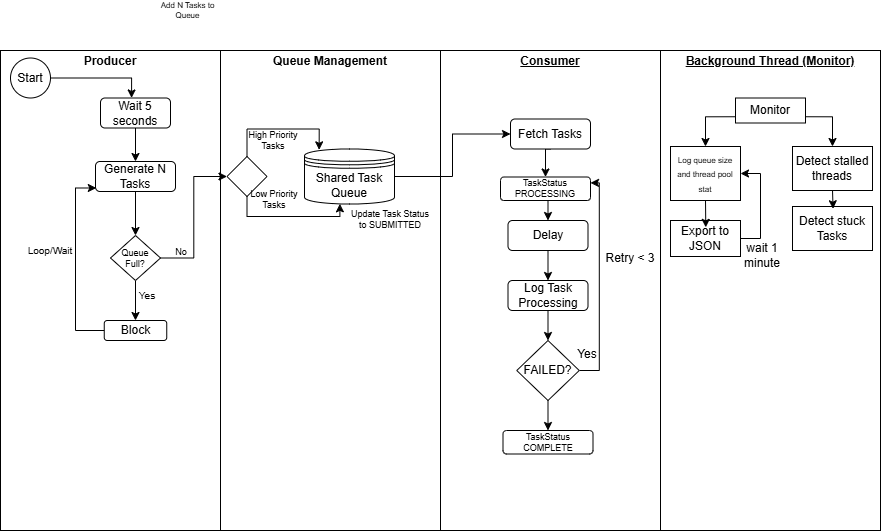

The diagram above was exported from draw.io. Its source (the exported page's mxGraphModel, read from the mxfile embedded in the PNG):
<mxGraphModel dx="1108" dy="1079" grid="1" gridSize="10" guides="1" tooltips="1" connect="1" arrows="1" fold="1" page="0" pageScale="1" pageWidth="850" pageHeight="1100" background="none" math="0" shadow="0">
  <root>
    <mxCell id="0" />
    <mxCell id="1" parent="0" />
    <mxCell id="BmMyXMfouH3AsFZ2RmhQ-73" value="&lt;p style=&quot;margin:0px;margin-top:4px;text-align:center;&quot;&gt;&lt;b&gt;Producer&lt;/b&gt;&lt;/p&gt;" style="verticalAlign=top;align=left;overflow=fill;html=1;whiteSpace=wrap;" vertex="1" parent="1">
      <mxGeometry x="150" y="40" width="220" height="480" as="geometry" />
    </mxCell>
    <mxCell id="BmMyXMfouH3AsFZ2RmhQ-72" value="&lt;p style=&quot;margin:0px;margin-top:4px;text-align:center;&quot;&gt;&lt;b&gt;Queue Management&lt;/b&gt;&lt;/p&gt;" style="verticalAlign=top;align=left;overflow=fill;html=1;whiteSpace=wrap;" vertex="1" parent="1">
      <mxGeometry x="370" y="40" width="220" height="480" as="geometry" />
    </mxCell>
    <mxCell id="BmMyXMfouH3AsFZ2RmhQ-40" value="&lt;p style=&quot;margin:0px;margin-top:4px;text-align:center;text-decoration:underline;&quot;&gt;&lt;b&gt;Consumer&lt;/b&gt;&lt;/p&gt;" style="verticalAlign=top;align=left;overflow=fill;html=1;whiteSpace=wrap;" vertex="1" parent="1">
      <mxGeometry x="590" y="40" width="220" height="480" as="geometry" />
    </mxCell>
    <mxCell id="BmMyXMfouH3AsFZ2RmhQ-41" value="&lt;p style=&quot;margin:0px;margin-top:4px;text-align:center;text-decoration:underline;&quot;&gt;&lt;b&gt;Background Thread (Monitor)&lt;/b&gt;&lt;/p&gt;" style="verticalAlign=top;align=left;overflow=fill;html=1;whiteSpace=wrap;" vertex="1" parent="1">
      <mxGeometry x="810" y="40" width="220" height="480" as="geometry" />
    </mxCell>
    <mxCell id="BmMyXMfouH3AsFZ2RmhQ-46" style="edgeStyle=orthogonalEdgeStyle;rounded=0;orthogonalLoop=1;jettySize=auto;html=1;exitX=1;exitY=0.5;exitDx=0;exitDy=0;entryX=0.444;entryY=-0.002;entryDx=0;entryDy=0;entryPerimeter=0;" edge="1" parent="1" source="BmMyXMfouH3AsFZ2RmhQ-44" target="BmMyXMfouH3AsFZ2RmhQ-102">
      <mxGeometry relative="1" as="geometry" />
    </mxCell>
    <mxCell id="BmMyXMfouH3AsFZ2RmhQ-44" value="Start" style="ellipse;whiteSpace=wrap;html=1;aspect=fixed;" vertex="1" parent="1">
      <mxGeometry x="160" y="47.5" width="40" height="40" as="geometry" />
    </mxCell>
    <mxCell id="BmMyXMfouH3AsFZ2RmhQ-94" style="edgeStyle=orthogonalEdgeStyle;rounded=0;orthogonalLoop=1;jettySize=auto;html=1;exitX=0.5;exitY=1;exitDx=0;exitDy=0;entryX=0.5;entryY=0;entryDx=0;entryDy=0;" edge="1" parent="1" source="BmMyXMfouH3AsFZ2RmhQ-45" target="BmMyXMfouH3AsFZ2RmhQ-93">
      <mxGeometry relative="1" as="geometry" />
    </mxCell>
    <mxCell id="BmMyXMfouH3AsFZ2RmhQ-45" value="Generate N Tasks" style="rounded=1;whiteSpace=wrap;html=1;" vertex="1" parent="1">
      <mxGeometry x="245" y="151" width="80" height="30" as="geometry" />
    </mxCell>
    <mxCell id="BmMyXMfouH3AsFZ2RmhQ-52" style="edgeStyle=orthogonalEdgeStyle;rounded=0;orthogonalLoop=1;jettySize=auto;html=1;exitX=1;exitY=0.5;exitDx=0;exitDy=0;" edge="1" parent="1" source="BmMyXMfouH3AsFZ2RmhQ-47" target="BmMyXMfouH3AsFZ2RmhQ-51">
      <mxGeometry relative="1" as="geometry" />
    </mxCell>
    <mxCell id="BmMyXMfouH3AsFZ2RmhQ-47" value="Shared Task Queue" style="shape=datastore;whiteSpace=wrap;html=1;" vertex="1" parent="1">
      <mxGeometry x="454" y="138.5" width="90" height="55" as="geometry" />
    </mxCell>
    <mxCell id="BmMyXMfouH3AsFZ2RmhQ-49" value="Add N Tasks to Queue" style="text;html=1;align=center;verticalAlign=middle;whiteSpace=wrap;rounded=0;fontSize=8;" vertex="1" parent="1">
      <mxGeometry x="305" y="-10" width="65" height="20" as="geometry" />
    </mxCell>
    <mxCell id="BmMyXMfouH3AsFZ2RmhQ-108" style="edgeStyle=orthogonalEdgeStyle;rounded=0;orthogonalLoop=1;jettySize=auto;html=1;exitX=0.5;exitY=1;exitDx=0;exitDy=0;entryX=0.5;entryY=0;entryDx=0;entryDy=0;" edge="1" parent="1" source="BmMyXMfouH3AsFZ2RmhQ-51" target="BmMyXMfouH3AsFZ2RmhQ-105">
      <mxGeometry relative="1" as="geometry" />
    </mxCell>
    <mxCell id="BmMyXMfouH3AsFZ2RmhQ-51" value="Fetch Tasks" style="rounded=1;whiteSpace=wrap;html=1;" vertex="1" parent="1">
      <mxGeometry x="660" y="108.5" width="80" height="30" as="geometry" />
    </mxCell>
    <mxCell id="BmMyXMfouH3AsFZ2RmhQ-66" style="edgeStyle=orthogonalEdgeStyle;rounded=0;orthogonalLoop=1;jettySize=auto;html=1;exitX=0;exitY=0.75;exitDx=0;exitDy=0;entryX=0.5;entryY=0;entryDx=0;entryDy=0;" edge="1" parent="1" source="BmMyXMfouH3AsFZ2RmhQ-62" target="BmMyXMfouH3AsFZ2RmhQ-63">
      <mxGeometry relative="1" as="geometry" />
    </mxCell>
    <mxCell id="BmMyXMfouH3AsFZ2RmhQ-67" style="edgeStyle=orthogonalEdgeStyle;rounded=0;orthogonalLoop=1;jettySize=auto;html=1;exitX=1;exitY=0.75;exitDx=0;exitDy=0;entryX=0.5;entryY=0;entryDx=0;entryDy=0;" edge="1" parent="1" source="BmMyXMfouH3AsFZ2RmhQ-62" target="BmMyXMfouH3AsFZ2RmhQ-64">
      <mxGeometry relative="1" as="geometry" />
    </mxCell>
    <mxCell id="BmMyXMfouH3AsFZ2RmhQ-62" value="Monitor" style="html=1;dashed=0;whiteSpace=wrap;" vertex="1" parent="1">
      <mxGeometry x="885" y="87.5" width="70" height="25" as="geometry" />
    </mxCell>
    <mxCell id="BmMyXMfouH3AsFZ2RmhQ-63" value="&lt;font style=&quot;font-size: 8px;&quot;&gt;Log queue size and thread pool stat&lt;/font&gt;" style="html=1;dashed=0;whiteSpace=wrap;" vertex="1" parent="1">
      <mxGeometry x="820" y="136" width="70" height="54" as="geometry" />
    </mxCell>
    <mxCell id="BmMyXMfouH3AsFZ2RmhQ-64" value="Detect stalled threads" style="html=1;dashed=0;whiteSpace=wrap;" vertex="1" parent="1">
      <mxGeometry x="942" y="136" width="80" height="44" as="geometry" />
    </mxCell>
    <mxCell id="BmMyXMfouH3AsFZ2RmhQ-86" value="" style="rhombus;whiteSpace=wrap;html=1;" vertex="1" parent="1">
      <mxGeometry x="376.5" y="146" width="40" height="40" as="geometry" />
    </mxCell>
    <mxCell id="BmMyXMfouH3AsFZ2RmhQ-87" style="edgeStyle=orthogonalEdgeStyle;rounded=0;orthogonalLoop=1;jettySize=auto;html=1;entryX=0.393;entryY=0.997;entryDx=0;entryDy=0;entryPerimeter=0;exitX=0.5;exitY=1;exitDx=0;exitDy=0;" edge="1" parent="1" source="BmMyXMfouH3AsFZ2RmhQ-86" target="BmMyXMfouH3AsFZ2RmhQ-47">
      <mxGeometry relative="1" as="geometry" />
    </mxCell>
    <mxCell id="BmMyXMfouH3AsFZ2RmhQ-88" style="edgeStyle=orthogonalEdgeStyle;rounded=0;orthogonalLoop=1;jettySize=auto;html=1;entryX=0.163;entryY=0.015;entryDx=0;entryDy=0;entryPerimeter=0;exitX=0.5;exitY=0;exitDx=0;exitDy=0;" edge="1" parent="1" source="BmMyXMfouH3AsFZ2RmhQ-86" target="BmMyXMfouH3AsFZ2RmhQ-47">
      <mxGeometry relative="1" as="geometry" />
    </mxCell>
    <mxCell id="BmMyXMfouH3AsFZ2RmhQ-89" value="High Priority Tasks" style="text;html=1;align=center;verticalAlign=middle;whiteSpace=wrap;rounded=0;fontSize=9;" vertex="1" parent="1">
      <mxGeometry x="393.25" y="115" width="60" height="30" as="geometry" />
    </mxCell>
    <mxCell id="BmMyXMfouH3AsFZ2RmhQ-90" value="Low Priority Tasks" style="text;html=1;align=center;verticalAlign=middle;whiteSpace=wrap;rounded=0;fontSize=9;" vertex="1" parent="1">
      <mxGeometry x="394" y="174" width="60" height="30" as="geometry" />
    </mxCell>
    <mxCell id="BmMyXMfouH3AsFZ2RmhQ-91" value="Update Task Status to SUBMITTED" style="text;html=1;align=center;verticalAlign=middle;whiteSpace=wrap;rounded=0;fontSize=9;" vertex="1" parent="1">
      <mxGeometry x="500" y="192.5" width="80" height="32.5" as="geometry" />
    </mxCell>
    <mxCell id="BmMyXMfouH3AsFZ2RmhQ-95" style="edgeStyle=orthogonalEdgeStyle;rounded=0;orthogonalLoop=1;jettySize=auto;html=1;entryX=0;entryY=0.5;entryDx=0;entryDy=0;" edge="1" parent="1" source="BmMyXMfouH3AsFZ2RmhQ-93" target="BmMyXMfouH3AsFZ2RmhQ-86">
      <mxGeometry relative="1" as="geometry" />
    </mxCell>
    <mxCell id="BmMyXMfouH3AsFZ2RmhQ-98" style="edgeStyle=orthogonalEdgeStyle;rounded=0;orthogonalLoop=1;jettySize=auto;html=1;exitX=0.5;exitY=1;exitDx=0;exitDy=0;entryX=0.5;entryY=0;entryDx=0;entryDy=0;" edge="1" parent="1" source="BmMyXMfouH3AsFZ2RmhQ-93" target="BmMyXMfouH3AsFZ2RmhQ-97">
      <mxGeometry relative="1" as="geometry" />
    </mxCell>
    <mxCell id="BmMyXMfouH3AsFZ2RmhQ-93" value="Queue Full?" style="rhombus;whiteSpace=wrap;html=1;fontSize=9;" vertex="1" parent="1">
      <mxGeometry x="260" y="225" width="50" height="45" as="geometry" />
    </mxCell>
    <mxCell id="BmMyXMfouH3AsFZ2RmhQ-96" value="No" style="text;html=1;align=center;verticalAlign=middle;whiteSpace=wrap;rounded=0;fontSize=9;" vertex="1" parent="1">
      <mxGeometry x="301" y="227" width="60" height="30" as="geometry" />
    </mxCell>
    <mxCell id="BmMyXMfouH3AsFZ2RmhQ-97" value="Block" style="rounded=1;whiteSpace=wrap;html=1;" vertex="1" parent="1">
      <mxGeometry x="253.75" y="310" width="62.5" height="20" as="geometry" />
    </mxCell>
    <mxCell id="BmMyXMfouH3AsFZ2RmhQ-99" style="edgeStyle=orthogonalEdgeStyle;rounded=0;orthogonalLoop=1;jettySize=auto;html=1;exitX=0;exitY=0.5;exitDx=0;exitDy=0;entryX=0.01;entryY=0.883;entryDx=0;entryDy=0;entryPerimeter=0;" edge="1" parent="1" source="BmMyXMfouH3AsFZ2RmhQ-97" target="BmMyXMfouH3AsFZ2RmhQ-45">
      <mxGeometry relative="1" as="geometry" />
    </mxCell>
    <mxCell id="BmMyXMfouH3AsFZ2RmhQ-100" value="Loop/Wait" style="text;html=1;align=center;verticalAlign=middle;whiteSpace=wrap;rounded=0;fontSize=10;" vertex="1" parent="1">
      <mxGeometry x="170" y="225" width="60" height="30" as="geometry" />
    </mxCell>
    <mxCell id="BmMyXMfouH3AsFZ2RmhQ-101" value="Yes" style="text;html=1;align=center;verticalAlign=middle;whiteSpace=wrap;rounded=0;fontSize=10;" vertex="1" parent="1">
      <mxGeometry x="267" y="270" width="60" height="30" as="geometry" />
    </mxCell>
    <mxCell id="BmMyXMfouH3AsFZ2RmhQ-103" style="edgeStyle=orthogonalEdgeStyle;rounded=0;orthogonalLoop=1;jettySize=auto;html=1;exitX=0.5;exitY=1;exitDx=0;exitDy=0;entryX=0.5;entryY=0;entryDx=0;entryDy=0;" edge="1" parent="1" source="BmMyXMfouH3AsFZ2RmhQ-102" target="BmMyXMfouH3AsFZ2RmhQ-45">
      <mxGeometry relative="1" as="geometry" />
    </mxCell>
    <mxCell id="BmMyXMfouH3AsFZ2RmhQ-102" value="Wait 5 seconds" style="rounded=1;whiteSpace=wrap;html=1;" vertex="1" parent="1">
      <mxGeometry x="250" y="87.5" width="70" height="30" as="geometry" />
    </mxCell>
    <mxCell id="BmMyXMfouH3AsFZ2RmhQ-107" style="edgeStyle=orthogonalEdgeStyle;rounded=0;orthogonalLoop=1;jettySize=auto;html=1;exitX=0.5;exitY=1;exitDx=0;exitDy=0;entryX=0.5;entryY=0;entryDx=0;entryDy=0;" edge="1" parent="1" source="BmMyXMfouH3AsFZ2RmhQ-105" target="BmMyXMfouH3AsFZ2RmhQ-106">
      <mxGeometry relative="1" as="geometry" />
    </mxCell>
    <mxCell id="BmMyXMfouH3AsFZ2RmhQ-105" value="TaskStatus&lt;div&gt;&lt;span style=&quot;background-color: transparent; color: light-dark(rgb(0, 0, 0), rgb(255, 255, 255));&quot;&gt;PROCESSING&lt;/span&gt;&lt;/div&gt;" style="rounded=1;whiteSpace=wrap;html=1;fontSize=9;" vertex="1" parent="1">
      <mxGeometry x="650" y="166.5" width="90" height="23.5" as="geometry" />
    </mxCell>
    <mxCell id="BmMyXMfouH3AsFZ2RmhQ-110" style="edgeStyle=orthogonalEdgeStyle;rounded=0;orthogonalLoop=1;jettySize=auto;html=1;exitX=0.5;exitY=1;exitDx=0;exitDy=0;entryX=0.5;entryY=0;entryDx=0;entryDy=0;" edge="1" parent="1" source="BmMyXMfouH3AsFZ2RmhQ-106" target="BmMyXMfouH3AsFZ2RmhQ-109">
      <mxGeometry relative="1" as="geometry" />
    </mxCell>
    <mxCell id="BmMyXMfouH3AsFZ2RmhQ-106" value="Delay" style="rounded=1;whiteSpace=wrap;html=1;" vertex="1" parent="1">
      <mxGeometry x="657.5" y="210" width="80" height="30" as="geometry" />
    </mxCell>
    <mxCell id="BmMyXMfouH3AsFZ2RmhQ-114" style="edgeStyle=orthogonalEdgeStyle;rounded=0;orthogonalLoop=1;jettySize=auto;html=1;exitX=0.5;exitY=1;exitDx=0;exitDy=0;entryX=0.5;entryY=0;entryDx=0;entryDy=0;" edge="1" parent="1" source="BmMyXMfouH3AsFZ2RmhQ-109">
      <mxGeometry relative="1" as="geometry">
        <mxPoint x="697.4999999999999" y="330" as="targetPoint" />
      </mxGeometry>
    </mxCell>
    <mxCell id="BmMyXMfouH3AsFZ2RmhQ-109" value="Log Task Processing" style="rounded=1;whiteSpace=wrap;html=1;" vertex="1" parent="1">
      <mxGeometry x="657.5" y="270" width="80" height="30" as="geometry" />
    </mxCell>
    <mxCell id="BmMyXMfouH3AsFZ2RmhQ-116" style="edgeStyle=orthogonalEdgeStyle;rounded=0;orthogonalLoop=1;jettySize=auto;html=1;exitX=1;exitY=0.5;exitDx=0;exitDy=0;entryX=1;entryY=0.25;entryDx=0;entryDy=0;" edge="1" parent="1" source="BmMyXMfouH3AsFZ2RmhQ-115" target="BmMyXMfouH3AsFZ2RmhQ-105">
      <mxGeometry relative="1" as="geometry" />
    </mxCell>
    <mxCell id="BmMyXMfouH3AsFZ2RmhQ-121" style="edgeStyle=orthogonalEdgeStyle;rounded=0;orthogonalLoop=1;jettySize=auto;html=1;exitX=0.5;exitY=1;exitDx=0;exitDy=0;entryX=0.5;entryY=0;entryDx=0;entryDy=0;" edge="1" parent="1" source="BmMyXMfouH3AsFZ2RmhQ-115" target="BmMyXMfouH3AsFZ2RmhQ-120">
      <mxGeometry relative="1" as="geometry" />
    </mxCell>
    <mxCell id="BmMyXMfouH3AsFZ2RmhQ-115" value="FAILED?" style="rhombus;whiteSpace=wrap;html=1;" vertex="1" parent="1">
      <mxGeometry x="666.25" y="330" width="62.5" height="60" as="geometry" />
    </mxCell>
    <mxCell id="BmMyXMfouH3AsFZ2RmhQ-117" value="Retry &amp;lt; 3" style="text;html=1;align=center;verticalAlign=middle;whiteSpace=wrap;rounded=0;" vertex="1" parent="1">
      <mxGeometry x="750" y="232.5" width="60" height="30" as="geometry" />
    </mxCell>
    <mxCell id="BmMyXMfouH3AsFZ2RmhQ-118" value="Yes" style="text;html=1;align=center;verticalAlign=middle;whiteSpace=wrap;rounded=0;" vertex="1" parent="1">
      <mxGeometry x="707" y="329" width="60" height="30" as="geometry" />
    </mxCell>
    <mxCell id="BmMyXMfouH3AsFZ2RmhQ-120" value="TaskStatus&lt;div&gt;&lt;span style=&quot;background-color: transparent; color: light-dark(rgb(0, 0, 0), rgb(255, 255, 255));&quot;&gt;COMPLETE&lt;/span&gt;&lt;/div&gt;" style="rounded=1;whiteSpace=wrap;html=1;fontSize=9;" vertex="1" parent="1">
      <mxGeometry x="652.5" y="420" width="90" height="23.5" as="geometry" />
    </mxCell>
    <mxCell id="BmMyXMfouH3AsFZ2RmhQ-125" style="edgeStyle=orthogonalEdgeStyle;rounded=0;orthogonalLoop=1;jettySize=auto;html=1;exitX=1;exitY=0.5;exitDx=0;exitDy=0;entryX=1;entryY=0.5;entryDx=0;entryDy=0;" edge="1" parent="1" source="BmMyXMfouH3AsFZ2RmhQ-123" target="BmMyXMfouH3AsFZ2RmhQ-63">
      <mxGeometry relative="1" as="geometry" />
    </mxCell>
    <mxCell id="BmMyXMfouH3AsFZ2RmhQ-123" value="Export to JSON" style="rounded=0;whiteSpace=wrap;html=1;" vertex="1" parent="1">
      <mxGeometry x="820" y="210" width="70" height="36" as="geometry" />
    </mxCell>
    <mxCell id="BmMyXMfouH3AsFZ2RmhQ-124" style="edgeStyle=orthogonalEdgeStyle;rounded=0;orthogonalLoop=1;jettySize=auto;html=1;exitX=0.5;exitY=1;exitDx=0;exitDy=0;entryX=0.504;entryY=0.19;entryDx=0;entryDy=0;entryPerimeter=0;" edge="1" parent="1" source="BmMyXMfouH3AsFZ2RmhQ-63" target="BmMyXMfouH3AsFZ2RmhQ-123">
      <mxGeometry relative="1" as="geometry" />
    </mxCell>
    <mxCell id="BmMyXMfouH3AsFZ2RmhQ-126" value="wait 1 minute" style="text;html=1;align=center;verticalAlign=middle;whiteSpace=wrap;rounded=0;" vertex="1" parent="1">
      <mxGeometry x="882" y="230" width="60" height="30" as="geometry" />
    </mxCell>
    <mxCell id="BmMyXMfouH3AsFZ2RmhQ-127" value="Detect stuck Tasks" style="html=1;dashed=0;whiteSpace=wrap;" vertex="1" parent="1">
      <mxGeometry x="942" y="196" width="80" height="44" as="geometry" />
    </mxCell>
    <mxCell id="BmMyXMfouH3AsFZ2RmhQ-128" style="edgeStyle=orthogonalEdgeStyle;rounded=0;orthogonalLoop=1;jettySize=auto;html=1;exitX=0.5;exitY=1;exitDx=0;exitDy=0;entryX=0.507;entryY=0.051;entryDx=0;entryDy=0;entryPerimeter=0;" edge="1" parent="1" source="BmMyXMfouH3AsFZ2RmhQ-64" target="BmMyXMfouH3AsFZ2RmhQ-127">
      <mxGeometry relative="1" as="geometry" />
    </mxCell>
  </root>
</mxGraphModel>